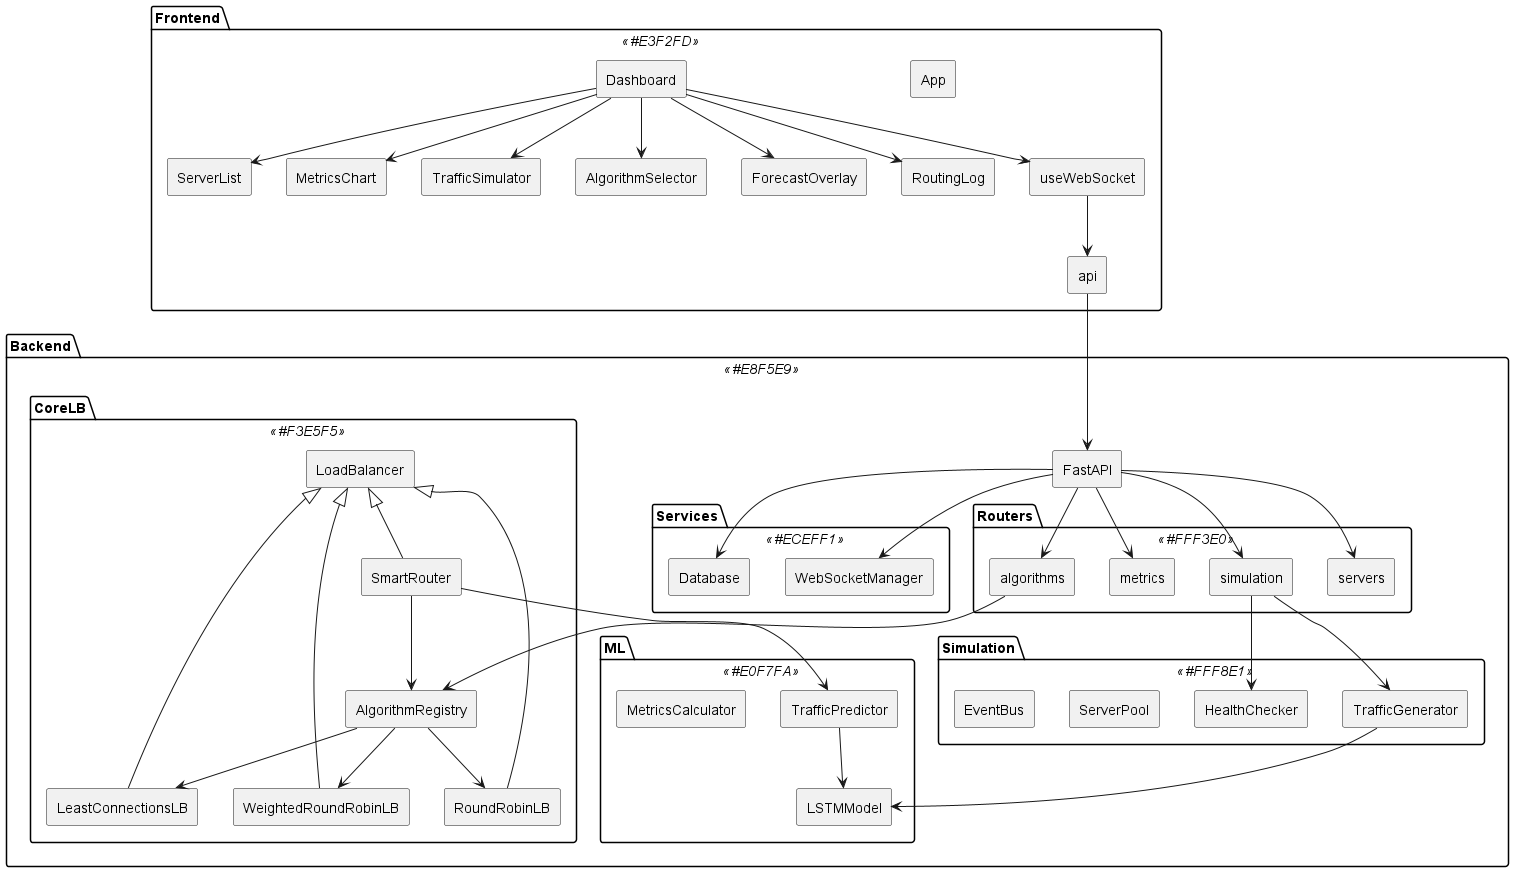

The diagram above was rendered by PlantUML. Its source (embedded in the PNG):
@startuml SmartBalance Architecture
skinparam componentStyle rectangle

package Frontend <<#E3F2FD>> {
    component App
    component Dashboard
    component ServerList
    component MetricsChart
    component TrafficSimulator
    component AlgorithmSelector
    component ForecastOverlay
    component RoutingLog
    component useWebSocket
    component api
}

package Backend <<#E8F5E9>> {
    component FastAPI

    package Routers <<#FFF3E0>> {
        component servers
        component algorithms
        component metrics
        component simulation
    }

    package CoreLB <<#F3E5F5>> {
        component LoadBalancer
        component RoundRobinLB
        component LeastConnectionsLB
        component WeightedRoundRobinLB
        component SmartRouter
        component AlgorithmRegistry
    }

    package ML <<#E0F7FA>> {
        component LSTMModel
        component TrafficPredictor
        component MetricsCalculator
    }

    package Simulation <<#FFF8E1>> {
        component TrafficGenerator
        component HealthChecker
        component ServerPool
        component EventBus
    }

    package Services <<#ECEFF1>> {
        component WebSocketManager
        component Database
    }
}

Dashboard --> ServerList
Dashboard --> MetricsChart
Dashboard --> TrafficSimulator
Dashboard --> AlgorithmSelector
Dashboard --> ForecastOverlay
Dashboard --> RoutingLog
Dashboard --> useWebSocket
useWebSocket --> api

api --> FastAPI
FastAPI --> servers
FastAPI --> algorithms
FastAPI --> metrics
FastAPI --> simulation

algorithms --> AlgorithmRegistry
AlgorithmRegistry --> RoundRobinLB
AlgorithmRegistry --> LeastConnectionsLB
AlgorithmRegistry --> WeightedRoundRobinLB

SmartRouter --> AlgorithmRegistry
SmartRouter --> TrafficPredictor

simulation --> TrafficGenerator
simulation --> HealthChecker

TrafficGenerator --> LSTMModel
TrafficPredictor --> LSTMModel

FastAPI --> WebSocketManager
FastAPI --> Database

LoadBalancer <|-- RoundRobinLB
LoadBalancer <|-- LeastConnectionsLB
LoadBalancer <|-- WeightedRoundRobinLB
LoadBalancer <|-- SmartRouter
@enduml